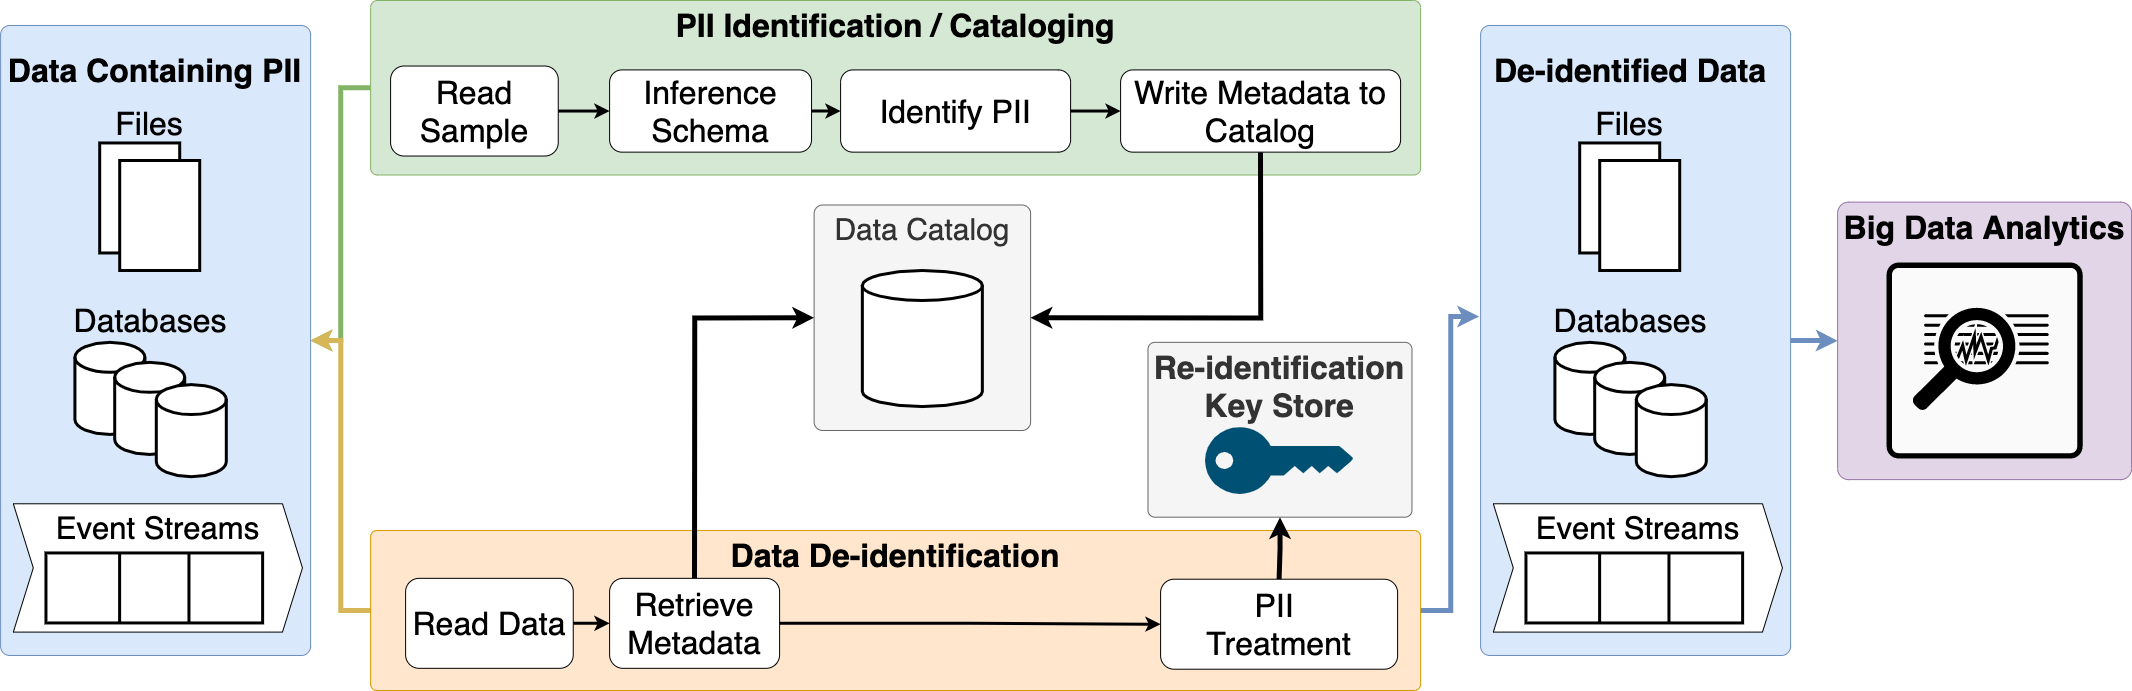

The diagram above was exported from draw.io. Its source (the exported page's mxGraphModel, read from the mxfile embedded in the PNG):
<mxGraphModel dx="5041" dy="-1788" grid="1" gridSize="10" guides="1" tooltips="1" connect="1" arrows="1" fold="1" page="1" pageScale="1" pageWidth="1169" pageHeight="827" math="0" shadow="0">
  <root>
    <mxCell id="0" />
    <mxCell id="1" parent="0" />
    <mxCell id="2" value="&lt;font style=&quot;font-size: 30px&quot;&gt;Data Catalog&lt;/font&gt;" style="rounded=1;whiteSpace=wrap;html=1;verticalAlign=top;fontSize=22;arcSize=4;fillColor=#f5f5f5;strokeColor=#666666;fontColor=#333333;align=center;" vertex="1" parent="1">
      <mxGeometry x="-750.4000000000001" y="6904.5" width="216.5" height="225.5" as="geometry" />
    </mxCell>
    <mxCell id="3" style="edgeStyle=orthogonalEdgeStyle;rounded=0;orthogonalLoop=1;jettySize=auto;html=1;entryX=0;entryY=0.5;entryDx=0;entryDy=0;fontSize=32;strokeWidth=5;fillColor=#d5e8d4;strokeColor=#82b366;startArrow=classic;startFill=1;endArrow=none;endFill=0;" edge="1" source="5" target="7" parent="1">
      <mxGeometry relative="1" as="geometry" />
    </mxCell>
    <mxCell id="4" style="edgeStyle=orthogonalEdgeStyle;rounded=0;orthogonalLoop=1;jettySize=auto;html=1;exitX=1;exitY=0.5;exitDx=0;exitDy=0;entryX=0;entryY=0.5;entryDx=0;entryDy=0;fontSize=32;fillColor=#fff2cc;strokeColor=#d6b656;strokeWidth=5;startArrow=classic;startFill=1;endArrow=none;endFill=0;" edge="1" source="5" target="15" parent="1">
      <mxGeometry relative="1" as="geometry" />
    </mxCell>
    <mxCell id="5" value="" style="rounded=1;whiteSpace=wrap;html=1;verticalAlign=top;fillColor=#dae8fc;strokeColor=#6c8ebf;fontSize=21;arcSize=3;" vertex="1" parent="1">
      <mxGeometry x="-1563.9" y="6724.99" width="310" height="630" as="geometry" />
    </mxCell>
    <mxCell id="6" value="&lt;b&gt;Data Containing PII&lt;/b&gt;" style="text;html=1;strokeColor=none;fillColor=none;align=center;verticalAlign=middle;whiteSpace=wrap;rounded=0;fontSize=32;" vertex="1" parent="1">
      <mxGeometry x="-1558.1000000000001" y="6760" width="297.2" height="20" as="geometry" />
    </mxCell>
    <mxCell id="7" value="&lt;b&gt;PII Identification / Cataloging&lt;/b&gt;" style="rounded=1;whiteSpace=wrap;html=1;verticalAlign=top;fillColor=#d5e8d4;strokeColor=#82b366;fontSize=32;arcSize=4;" vertex="1" parent="1">
      <mxGeometry x="-1193.9" y="6700" width="1050" height="174.5" as="geometry" />
    </mxCell>
    <mxCell id="8" value="&lt;font style=&quot;font-size: 32px&quot;&gt;Inference Schema&lt;/font&gt;" style="rounded=1;whiteSpace=wrap;html=1;fontSize=32;" vertex="1" parent="1">
      <mxGeometry x="-954.9000000000001" y="6769.41" width="201.94" height="82.23" as="geometry" />
    </mxCell>
    <mxCell id="9" style="edgeStyle=orthogonalEdgeStyle;rounded=0;orthogonalLoop=1;jettySize=auto;html=1;exitX=1;exitY=0.5;exitDx=0;exitDy=0;entryX=0;entryY=0.5;entryDx=0;entryDy=0;fontSize=32;strokeWidth=3;" edge="1" source="10" target="12" parent="1">
      <mxGeometry relative="1" as="geometry" />
    </mxCell>
    <mxCell id="10" value="&lt;font style=&quot;font-size: 32px&quot;&gt;Identify PII&lt;/font&gt;" style="rounded=1;whiteSpace=wrap;html=1;fontSize=32;" vertex="1" parent="1">
      <mxGeometry x="-723.9000000000001" y="6769.41" width="230" height="82.23" as="geometry" />
    </mxCell>
    <mxCell id="11" style="edgeStyle=orthogonalEdgeStyle;rounded=0;orthogonalLoop=1;jettySize=auto;html=1;exitX=0.5;exitY=1;exitDx=0;exitDy=0;entryX=1;entryY=0.5;entryDx=0;entryDy=0;fontSize=32;strokeColor=#000000;strokeWidth=5;" edge="1" source="12" target="2" parent="1">
      <mxGeometry relative="1" as="geometry" />
    </mxCell>
    <mxCell id="12" value="&lt;font style=&quot;font-size: 32px&quot;&gt;Write Metadata to Catalog&lt;/font&gt;" style="rounded=1;whiteSpace=wrap;html=1;fontSize=32;" vertex="1" parent="1">
      <mxGeometry x="-443.9000000000001" y="6769.41" width="280" height="82.23" as="geometry" />
    </mxCell>
    <mxCell id="13" style="edgeStyle=orthogonalEdgeStyle;rounded=0;orthogonalLoop=1;jettySize=auto;html=1;fontSize=32;strokeWidth=3;" edge="1" source="8" target="10" parent="1">
      <mxGeometry x="-1133.9" y="6700" as="geometry" />
    </mxCell>
    <mxCell id="14" style="edgeStyle=orthogonalEdgeStyle;rounded=0;orthogonalLoop=1;jettySize=auto;html=1;exitX=1;exitY=0.5;exitDx=0;exitDy=0;entryX=-0.005;entryY=0.462;entryDx=0;entryDy=0;fontSize=32;fillColor=#dae8fc;strokeColor=#6c8ebf;strokeWidth=5;entryPerimeter=0;" edge="1" source="15" target="34" parent="1">
      <mxGeometry relative="1" as="geometry">
        <mxPoint x="26.09999999999991" y="7045.449999999999" as="targetPoint" />
      </mxGeometry>
    </mxCell>
    <mxCell id="15" value="&lt;font style=&quot;font-size: 32px&quot;&gt;&lt;b&gt;Data De-identification&lt;/b&gt;&lt;/font&gt;" style="rounded=1;whiteSpace=wrap;html=1;verticalAlign=top;fillColor=#ffe6cc;strokeColor=#d79b00;fontSize=32;arcSize=4;" vertex="1" parent="1">
      <mxGeometry x="-1193.9" y="7230" width="1050" height="160" as="geometry" />
    </mxCell>
    <mxCell id="16" value="Read Data" style="rounded=1;whiteSpace=wrap;html=1;fontSize=32;" vertex="1" parent="1">
      <mxGeometry x="-1158.9" y="7277.83" width="167.65" height="90" as="geometry" />
    </mxCell>
    <mxCell id="17" value="&lt;font style=&quot;font-size: 32px&quot;&gt;Retrieve Metadata&lt;/font&gt;" style="rounded=1;whiteSpace=wrap;html=1;fontSize=32;" vertex="1" parent="1">
      <mxGeometry x="-954.9000000000001" y="7277.83" width="170" height="90" as="geometry" />
    </mxCell>
    <mxCell id="18" style="edgeStyle=orthogonalEdgeStyle;rounded=0;orthogonalLoop=1;jettySize=auto;html=1;fontSize=32;strokeWidth=3;" edge="1" source="16" target="17" parent="1">
      <mxGeometry x="-1223.9" y="7174.5" as="geometry" />
    </mxCell>
    <mxCell id="19" value="&lt;font style=&quot;font-size: 32px&quot;&gt;PII&amp;nbsp;&lt;br&gt;Treatment&lt;br&gt;&lt;/font&gt;" style="rounded=1;whiteSpace=wrap;html=1;fontSize=32;" vertex="1" parent="1">
      <mxGeometry x="-403.9000000000001" y="7278.71" width="237" height="90" as="geometry" />
    </mxCell>
    <mxCell id="20" style="edgeStyle=orthogonalEdgeStyle;rounded=0;orthogonalLoop=1;jettySize=auto;html=1;fontSize=32;entryX=0;entryY=0.5;entryDx=0;entryDy=0;strokeWidth=3;" edge="1" source="17" target="19" parent="1">
      <mxGeometry x="-1223.9" y="7174.5" as="geometry" />
    </mxCell>
    <mxCell id="21" style="edgeStyle=orthogonalEdgeStyle;rounded=0;orthogonalLoop=1;jettySize=auto;html=1;exitX=0;exitY=0.5;exitDx=0;exitDy=0;entryX=0.5;entryY=0;entryDx=0;entryDy=0;fontSize=32;strokeColor=#000000;strokeWidth=5;startArrow=classic;startFill=1;endArrow=none;endFill=0;" edge="1" source="2" target="17" parent="1">
      <mxGeometry relative="1" as="geometry" />
    </mxCell>
    <mxCell id="22" style="edgeStyle=orthogonalEdgeStyle;rounded=0;orthogonalLoop=1;jettySize=auto;html=1;exitX=1;exitY=0.5;exitDx=0;exitDy=0;entryX=0;entryY=0.5;entryDx=0;entryDy=0;fontSize=32;startArrow=none;startFill=0;endArrow=classic;endFill=1;strokeColor=#000000;strokeWidth=3;" edge="1" source="23" target="8" parent="1">
      <mxGeometry relative="1" as="geometry" />
    </mxCell>
    <mxCell id="23" value="Read Sample" style="rounded=1;whiteSpace=wrap;html=1;fontSize=32;" vertex="1" parent="1">
      <mxGeometry x="-1173.9" y="6765.53" width="167.65" height="90" as="geometry" />
    </mxCell>
    <mxCell id="24" value="&lt;span style=&quot;font-size: 31px&quot;&gt;Event Streams&lt;/span&gt;" style="shape=step;perimeter=stepPerimeter;whiteSpace=wrap;html=1;fixedSize=1;fontSize=21;verticalAlign=top;" vertex="1" parent="1">
      <mxGeometry x="-1551.19" y="7203.279999999999" width="289.17" height="128.31" as="geometry" />
    </mxCell>
    <mxCell id="25" value="" style="strokeWidth=3;html=1;shape=mxgraph.lean_mapping.buffer_or_safety_stock;fontSize=32;rotation=90;" vertex="1" parent="1">
      <mxGeometry x="-1445.2100000000003" y="7179.119999999999" width="70" height="216.66" as="geometry" />
    </mxCell>
    <mxCell id="26" value="&lt;font style=&quot;font-size: 32px&quot;&gt;Databases&lt;/font&gt;" style="text;html=1;strokeColor=none;fillColor=none;align=center;verticalAlign=middle;whiteSpace=wrap;rounded=0;" vertex="1" parent="1">
      <mxGeometry x="-1433.9" y="7010" width="40" height="20" as="geometry" />
    </mxCell>
    <mxCell id="27" value="" style="shape=cylinder3;whiteSpace=wrap;html=1;boundedLbl=1;backgroundOutline=1;size=15;strokeWidth=3;" vertex="1" parent="1">
      <mxGeometry x="-1489.5900000000001" y="7041.84" width="70" height="92.11" as="geometry" />
    </mxCell>
    <mxCell id="28" value="" style="shape=cylinder3;whiteSpace=wrap;html=1;boundedLbl=1;backgroundOutline=1;size=15;strokeWidth=3;fillColor=default;" vertex="1" parent="1">
      <mxGeometry x="-1449.8000000000002" y="7061.85" width="70" height="92.11" as="geometry" />
    </mxCell>
    <mxCell id="29" value="" style="shape=cylinder3;whiteSpace=wrap;html=1;boundedLbl=1;backgroundOutline=1;size=15;strokeWidth=3;" vertex="1" parent="1">
      <mxGeometry x="-1408.2000000000003" y="7084.1" width="70" height="92.11" as="geometry" />
    </mxCell>
    <mxCell id="30" value="" style="rounded=0;whiteSpace=wrap;html=1;labelBackgroundColor=#FFFFFF;sketch=0;strokeWidth=3;fillColor=default;" vertex="1" parent="1">
      <mxGeometry x="-1464.8000000000002" y="6842.46" width="80" height="110" as="geometry" />
    </mxCell>
    <mxCell id="31" value="" style="rounded=0;whiteSpace=wrap;html=1;labelBackgroundColor=#FFFFFF;sketch=0;strokeWidth=3;fillColor=default;" vertex="1" parent="1">
      <mxGeometry x="-1444.8000000000002" y="6860" width="80" height="110" as="geometry" />
    </mxCell>
    <mxCell id="32" value="&lt;font style=&quot;font-size: 32px&quot;&gt;Files&lt;br&gt;&lt;/font&gt;" style="text;html=1;strokeColor=none;fillColor=none;align=center;verticalAlign=middle;whiteSpace=wrap;rounded=0;" vertex="1" parent="1">
      <mxGeometry x="-1434.8000000000002" y="6812.5" width="40" height="20" as="geometry" />
    </mxCell>
    <mxCell id="33" value="" style="shape=cylinder3;whiteSpace=wrap;html=1;boundedLbl=1;backgroundOutline=1;size=15;strokeWidth=3;" vertex="1" parent="1">
      <mxGeometry x="-702.1500000000001" y="6970" width="120" height="136.06" as="geometry" />
    </mxCell>
    <mxCell id="34" value="" style="rounded=1;whiteSpace=wrap;html=1;verticalAlign=top;fillColor=#dae8fc;strokeColor=#6c8ebf;fontSize=21;arcSize=3;" vertex="1" parent="1">
      <mxGeometry x="-83.90000000000009" y="6724.99" width="310" height="630" as="geometry" />
    </mxCell>
    <mxCell id="35" value="&lt;b&gt;De-identified Data&lt;/b&gt;" style="text;html=1;strokeColor=none;fillColor=none;align=center;verticalAlign=middle;whiteSpace=wrap;rounded=0;fontSize=32;" vertex="1" parent="1">
      <mxGeometry x="-78.10000000000014" y="6760" width="288.4" height="20" as="geometry" />
    </mxCell>
    <mxCell id="36" value="&lt;span style=&quot;font-size: 31px&quot;&gt;Event Streams&lt;/span&gt;" style="shape=step;perimeter=stepPerimeter;whiteSpace=wrap;html=1;fixedSize=1;fontSize=21;verticalAlign=top;" vertex="1" parent="1">
      <mxGeometry x="-71.19000000000005" y="7203.279999999999" width="289.17" height="128.31" as="geometry" />
    </mxCell>
    <mxCell id="37" value="" style="strokeWidth=3;html=1;shape=mxgraph.lean_mapping.buffer_or_safety_stock;fontSize=32;rotation=90;" vertex="1" parent="1">
      <mxGeometry x="34.789999999999964" y="7179.119999999999" width="70" height="216.66" as="geometry" />
    </mxCell>
    <mxCell id="38" value="&lt;font style=&quot;font-size: 32px&quot;&gt;Databases&lt;/font&gt;" style="text;html=1;strokeColor=none;fillColor=none;align=center;verticalAlign=middle;whiteSpace=wrap;rounded=0;" vertex="1" parent="1">
      <mxGeometry x="46.09999999999991" y="7010" width="40" height="20" as="geometry" />
    </mxCell>
    <mxCell id="39" value="" style="shape=cylinder3;whiteSpace=wrap;html=1;boundedLbl=1;backgroundOutline=1;size=15;strokeWidth=3;" vertex="1" parent="1">
      <mxGeometry x="-9.590000000000146" y="7041.84" width="70" height="92.11" as="geometry" />
    </mxCell>
    <mxCell id="40" value="" style="shape=cylinder3;whiteSpace=wrap;html=1;boundedLbl=1;backgroundOutline=1;size=15;strokeWidth=3;fillColor=default;" vertex="1" parent="1">
      <mxGeometry x="30.199999999999818" y="7061.85" width="70" height="92.11" as="geometry" />
    </mxCell>
    <mxCell id="41" value="" style="shape=cylinder3;whiteSpace=wrap;html=1;boundedLbl=1;backgroundOutline=1;size=15;strokeWidth=3;" vertex="1" parent="1">
      <mxGeometry x="71.79999999999973" y="7084.1" width="70" height="92.11" as="geometry" />
    </mxCell>
    <mxCell id="42" value="" style="rounded=0;whiteSpace=wrap;html=1;labelBackgroundColor=#FFFFFF;sketch=0;strokeWidth=3;fillColor=default;" vertex="1" parent="1">
      <mxGeometry x="15.199999999999818" y="6842.46" width="80" height="110" as="geometry" />
    </mxCell>
    <mxCell id="43" value="" style="rounded=0;whiteSpace=wrap;html=1;labelBackgroundColor=#FFFFFF;sketch=0;strokeWidth=3;fillColor=default;" vertex="1" parent="1">
      <mxGeometry x="35.19999999999982" y="6860" width="80" height="110" as="geometry" />
    </mxCell>
    <mxCell id="44" value="&lt;font style=&quot;font-size: 32px&quot;&gt;Files&lt;br&gt;&lt;/font&gt;" style="text;html=1;strokeColor=none;fillColor=none;align=center;verticalAlign=middle;whiteSpace=wrap;rounded=0;" vertex="1" parent="1">
      <mxGeometry x="45.19999999999982" y="6812.5" width="40" height="20" as="geometry" />
    </mxCell>
    <mxCell id="45" value="&lt;font style=&quot;font-size: 32px&quot;&gt;&lt;b&gt;Big Data Analytics&lt;/b&gt;&lt;/font&gt;" style="rounded=1;whiteSpace=wrap;html=1;verticalAlign=top;fillColor=#e1d5e7;strokeColor=#9673a6;fontSize=32;arcSize=4;" vertex="1" parent="1">
      <mxGeometry x="273.1099999999997" y="6901.62" width="293.99" height="277.5" as="geometry" />
    </mxCell>
    <mxCell id="46" value="" style="sketch=0;points=[[0.015,0.015,0],[0.985,0.015,0],[0.985,0.985,0],[0.015,0.985,0],[0.25,0,0],[0.5,0,0],[0.75,0,0],[1,0.25,0],[1,0.5,0],[1,0.75,0],[0.75,1,0],[0.5,1,0],[0.25,1,0],[0,0.75,0],[0,0.5,0],[0,0.25,0]];verticalLabelPosition=bottom;html=1;verticalAlign=top;aspect=fixed;align=center;pointerEvents=1;shape=mxgraph.cisco19.rect;prIcon=flow_analytics2;fillColor=#FAFAFA;strokeColor=#000000;labelBackgroundColor=#FFFFFF;strokeWidth=1;shadow=0;" vertex="1" parent="1">
      <mxGeometry x="322.09000000000015" y="6962" width="196.04" height="196.04" as="geometry" />
    </mxCell>
    <mxCell id="47" style="edgeStyle=orthogonalEdgeStyle;rounded=0;orthogonalLoop=1;jettySize=auto;html=1;exitX=1;exitY=0.5;exitDx=0;exitDy=0;entryX=0;entryY=0.5;entryDx=0;entryDy=0;fontSize=32;fillColor=#dae8fc;strokeColor=#6c8ebf;strokeWidth=5;" edge="1" source="34" target="45" parent="1">
      <mxGeometry relative="1" as="geometry">
        <mxPoint x="-54.70000000000027" y="7026.049999999999" as="targetPoint" />
        <mxPoint x="-142.9000000000001" y="7304.5" as="sourcePoint" />
      </mxGeometry>
    </mxCell>
    <mxCell id="48" value="&lt;font style=&quot;font-size: 32px&quot;&gt;&lt;b&gt;Re-identification Key Store&lt;/b&gt;&lt;/font&gt;" style="rounded=1;whiteSpace=wrap;html=1;verticalAlign=top;fillColor=#f5f5f5;strokeColor=#666666;fontSize=32;arcSize=4;fontColor=#333333;" vertex="1" parent="1">
      <mxGeometry x="-416.52" y="7041.84" width="264" height="174.84" as="geometry" />
    </mxCell>
    <mxCell id="49" value="" style="points=[[0,0.5,0],[0.24,0,0],[0.5,0.28,0],[0.995,0.475,0],[0.5,0.72,0],[0.24,1,0]];verticalLabelPosition=bottom;sketch=0;html=1;verticalAlign=top;aspect=fixed;align=center;pointerEvents=1;shape=mxgraph.cisco19.key;fillColor=#005073;strokeColor=none;shadow=0;labelBackgroundColor=#FFFFFF;" vertex="1" parent="1">
      <mxGeometry x="-359.53999999999996" y="7126.68" width="148.27" height="66.72" as="geometry" />
    </mxCell>
    <mxCell id="50" style="edgeStyle=orthogonalEdgeStyle;rounded=0;orthogonalLoop=1;jettySize=auto;html=1;entryX=0.5;entryY=0;entryDx=0;entryDy=0;fontSize=32;strokeColor=#000000;strokeWidth=5;startArrow=classic;startFill=1;endArrow=none;endFill=0;exitX=0.5;exitY=1;exitDx=0;exitDy=0;" edge="1" source="48" target="19" parent="1">
      <mxGeometry relative="1" as="geometry">
        <mxPoint x="-83.90000000000009" y="7170" as="sourcePoint" />
        <mxPoint x="-859.9000000000001" y="7287.83" as="targetPoint" />
      </mxGeometry>
    </mxCell>
  </root>
</mxGraphModel>